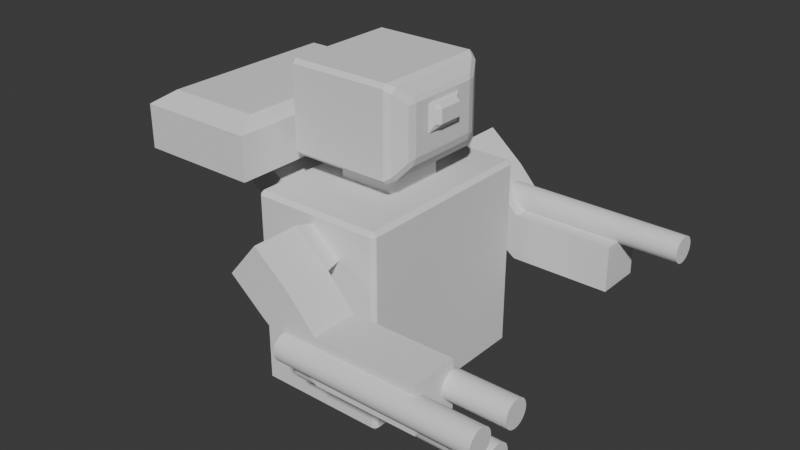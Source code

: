 # Source: robotTop.blend  (saved by Blender 4.0.36; exported with 4.5.12 LTS)
import bpy
from mathutils import Matrix  # noqa: F401  (used for matrix-valued properties, if any)

bpy.ops.wm.read_factory_settings(use_empty=True)
scene = bpy.context.scene
scene.name = 'Scene'

# ---- collections
col_collection = bpy.data.collections.new('Collection'); scene.collection.children.link(col_collection)

# ---- world
world_world = bpy.data.worlds.new('World'); scene.world = world_world
world_world.use_nodes = True; world_world.node_tree.nodes.clear()
_N = world_world.node_tree.nodes; _L = world_world.node_tree.links
n0 = _N.new('ShaderNodeOutputWorld'); n0.name = 'World Output'; n0.location = (300, 300)
n1 = _N.new('ShaderNodeBackground'); n1.name = 'Background'; n1.location = (10, 300)
n1.inputs[0].default_value = (0.05088, 0.05088, 0.05088, 1.0)
_L.new(n1.outputs[0], n0.inputs[0])
n0.is_active_output = True
world_world.color = (0.05088, 0.05088, 0.05088)
world_world.use_sun_shadow = False
world_world.sun_shadow_jitter_overblur = 0.0

# ---- meshes
me_cube_001 = bpy.data.meshes.new('Cube.001')
me_cube_001.from_pydata([(-0.6751, -1.0, -1.0), (-0.6751, -1.0, 1.0), (-0.6751, 1.0, -1.0), (-0.6751, 1.0, 1.0), (0.6751, -1.0, -1.0), (0.6751, -1.0, 1.0), (0.6751, 1.0, -1.0), (0.6751, 1.0, 1.0), (-0.4937, -0.7066, -0.8111), (-0.4937, -0.7066, -0.219), (-0.4937, 0.6812, -0.8111), (-0.4937, 0.6812, -0.219), (0.5298, -0.7066, -0.8111), (0.5298, -0.7066, -0.219), (0.5298, 0.6812, -0.8111), (0.5298, 0.6812, -0.219), (-0.3184, -0.3184, 0.6802), (-0.3184, -0.3184, 1.317), (-0.3184, 0.3184, 0.6802), (-0.3184, 0.3184, 1.317), (0.3184, -0.3184, 0.6802), (0.3184, -0.3184, 1.317), (0.3184, 0.3184, 0.6802), (0.3184, 0.3184, 1.317), (-0.6071, -0.6071, 1.232), (-0.6071, -0.6071, 2.13), (-0.6071, 0.6071, 1.232), (-0.6071, 0.6071, 2.13), (0.6071, -0.1656, 1.662), (0.4893, -0.6071, 1.232), (0.4893, -0.6071, 2.13), (0.6071, -0.1656, 1.878), (0.6071, 0.1656, 1.662), (0.4893, 0.6071, 1.232), (0.6071, 0.1656, 1.878), (0.4893, 0.6071, 2.13), (0.6071, 0.4092, 1.958), (0.6071, 0.4092, 1.404), (0.6071, -0.4092, 1.404), (0.6071, -0.4092, 1.958), (0.6888, 0.1656, 1.878), (0.6888, 0.1656, 1.662), (0.6888, -0.1656, 1.662), (0.6888, -0.1656, 1.878)], [], [(0, 1, 3, 2), (2, 3, 7, 6), (6, 7, 5, 4), (4, 5, 1, 0), (2, 6, 4, 0), (7, 3, 1, 5), (8, 9, 11, 10), (10, 11, 15, 14), (14, 15, 13, 12), (12, 13, 9, 8), (10, 14, 12, 8), (15, 11, 9, 13), (16, 17, 19, 18), (18, 19, 23, 22), (22, 23, 21, 20), (20, 21, 17, 16), (18, 22, 20, 16), (23, 19, 17, 21), (24, 25, 27, 26), (29, 30, 25, 24), (35, 27, 25, 30), (28, 32, 41, 42), (26, 27, 35, 33), (36, 37, 33, 35), (29, 33, 37, 38), (35, 30, 39, 36), (30, 29, 38, 39), (26, 33, 29, 24), (34, 32, 37, 36), (32, 28, 38, 37), (31, 34, 36, 39), (28, 31, 39, 38), (41, 40, 43, 42), (34, 31, 43, 40), (32, 34, 40, 41), (31, 28, 42, 43)])
_uv = me_cube_001.uv_layers.new(name='UVMap')
_uv.uv.foreach_set('vector', [0.375, 0.0, 0.625, 0.0, 0.625, 0.25, 0.375, 0.25, 0.375, 0.25, 0.625, 0.25, 0.625, 0.5, 0.375, 0.5, 0.375, 0.5, 0.625, 0.5, 0.625, 0.75, 0.375, 0.75, 0.375, 0.75, 0.625, 0.75, 0.625, 1.0, 0.375, 1.0, 0.125, 0.5, 0.375, 0.5, 0.375, 0.75, 0.125, 0.75, 0.625, 0.5, 0.875, 0.5, 0.875, 0.75, 0.625, 0.75, 0.375, 0.0, 0.625, 0.0, 0.625, 0.25, 0.375, 0.25, 0.375, 0.25, 0.625, 0.25, 0.625, 0.5, 0.375, 0.5, 0.375, 0.5, 0.625, 0.5, 0.625, 0.75, 0.375, 0.75, 0.375, 0.75, 0.625, 0.75, 0.625, 1.0, 0.375, 1.0, 0.125, 0.5, 0.375, 0.5, 0.375, 0.75, 0.125, 0.75, 0.625, 0.5, 0.875, 0.5, 0.875, 0.75, 0.625, 0.75, 0.375, 0.0, 0.625, 0.0, 0.625, 0.25, 0.375, 0.25, 0.375, 0.25, 0.625, 0.25, 0.625, 0.5, 0.375, 0.5, 0.375, 0.5, 0.625, 0.5, 0.625, 0.75, 0.375, 0.75, 0.375, 0.75, 0.625, 0.75, 0.625, 1.0, 0.375, 1.0, 0.125, 0.5, 0.375, 0.5, 0.375, 0.75, 0.125, 0.75, 0.625, 0.5, 0.875, 0.5, 0.875, 0.75, 0.625, 0.75, 0.375, 0.0, 0.625, 0.0, 0.625, 0.25, 0.375, 0.25, 0.375, 0.7743, 0.625, 0.7743, 0.625, 1.0, 0.375, 1.0, 0.6493, 0.5, 0.875, 0.5, 0.875, 0.75, 0.6493, 0.75, 0.4183, 0.718, 0.4183, 0.532, 0.4183, 0.532, 0.4183, 0.718, 0.375, 0.25, 0.625, 0.25, 0.625, 0.4757, 0.375, 0.4757, 0.5922, 0.5243, 0.4078, 0.5243, 0.375, 0.4757, 0.625, 0.4757, 0.3507, 0.75, 0.3507, 0.5, 0.4078, 0.5243, 0.4078, 0.7257, 0.6493, 0.5, 0.6493, 0.75, 0.5922, 0.7257, 0.5922, 0.5243, 0.625, 0.7743, 0.375, 0.7743, 0.4078, 0.7257, 0.5922, 0.7257, 0.125, 0.5, 0.3507, 0.5, 0.3507, 0.75, 0.125, 0.75, 0.5817, 0.532, 0.4183, 0.532, 0.4078, 0.5243, 0.5922, 0.5243, 0.4183, 0.532, 0.4183, 0.718, 0.4078, 0.7257, 0.4078, 0.5243, 0.5817, 0.718, 0.5817, 0.532, 0.5922, 0.5243, 0.5922, 0.7257, 0.4183, 0.718, 0.5817, 0.718, 0.5922, 0.7257, 0.4078, 0.7257, 0.4183, 0.532, 0.5817, 0.532, 0.5817, 0.718, 0.4183, 0.718, 0.5817, 0.532, 0.5817, 0.718, 0.5817, 0.718, 0.5817, 0.532, 0.4183, 0.532, 0.5817, 0.532, 0.5817, 0.532, 0.4183, 0.532, 0.5817, 0.718, 0.4183, 0.718, 0.4183, 0.718, 0.5817, 0.718])
me_cube_001.update()
me_cube_002 = bpy.data.meshes.new('Cube.002')
me_cube_002.from_pydata([(-1.0, -1.0, -1.0), (-1.0, -1.0, 1.0), (-0.7314, 2.36, -0.7314), (-0.7314, 2.36, 0.7314), (1.0, -1.0, -1.0), (1.0, -1.0, 1.0), (0.7314, 2.36, -0.7314), (0.7314, 2.36, 0.7314), (-0.7648, 1.0, -4.04), (-0.7648, -1.0, -4.04), (0.7648, 1.0, -2.752), (0.7648, -1.0, -2.752), (2.074, 1.0, -7.41), (2.074, -1.0, -7.41), (3.604, 1.0, -6.122), (3.604, -1.0, -6.122), (-1.0, 1.0, 1.0), (-1.0, 1.0, -1.0), (1.0, 1.0, -1.0), (1.0, 1.0, 1.0)], [], [(0, 1, 16, 17), (2, 3, 7, 6), (18, 19, 5, 4), (4, 5, 1, 0), (4, 0, 9, 11), (19, 16, 1, 5), (10, 11, 15, 14), (17, 18, 10, 8), (0, 17, 8, 9), (18, 4, 11, 10), (12, 14, 15, 13), (9, 8, 12, 13), (11, 9, 13, 15), (8, 10, 14, 12), (3, 2, 17, 16), (2, 6, 18, 17), (7, 3, 16, 19), (6, 7, 19, 18)])
_uv = me_cube_002.uv_layers.new(name='UVMap')
_uv.uv.foreach_set('vector', [0.375, 0.0, 0.625, 0.0, 0.625, 0.25, 0.375, 0.25, 0.4086, 0.2836, 0.5914, 0.2836, 0.5914, 0.4664, 0.4086, 0.4664, 0.375, 0.5, 0.625, 0.5, 0.625, 0.75, 0.375, 0.75, 0.375, 0.75, 0.625, 0.75, 0.625, 1.0, 0.375, 1.0, 0.375, 0.75, 0.375, 1.0, 0.375, 1.0, 0.375, 0.75, 0.625, 0.5, 0.875, 0.5, 0.875, 0.75, 0.625, 0.75, 0.375, 0.5, 0.375, 0.75, 0.375, 0.75, 0.375, 0.5, 0.375, 0.25, 0.375, 0.5, 0.375, 0.5, 0.375, 0.25, 0.375, 0.0, 0.375, 0.25, 0.375, 0.25, 0.375, 0.0, 0.375, 0.5, 0.375, 0.75, 0.375, 0.75, 0.375, 0.5, 0.125, 0.5, 0.375, 0.5, 0.375, 0.75, 0.125, 0.75, 0.375, 0.0, 0.375, 0.25, 0.375, 0.25, 0.375, 0.0, 0.375, 0.75, 0.375, 1.0, 0.375, 1.0, 0.375, 0.75, 0.375, 0.25, 0.375, 0.5, 0.375, 0.5, 0.375, 0.25, 0.5914, 0.2836, 0.4086, 0.2836, 0.375, 0.25, 0.625, 0.25, 0.4086, 0.2836, 0.4086, 0.4664, 0.375, 0.5, 0.375, 0.25, 0.5914, 0.4664, 0.5914, 0.2836, 0.625, 0.25, 0.625, 0.5, 0.4086, 0.4664, 0.5914, 0.4664, 0.625, 0.5, 0.375, 0.5])
me_cube_002.update()
me_cylinder = bpy.data.meshes.new('Cylinder')
me_cylinder.from_pydata([(0.0, 1.0, -1.0), (0.0, 1.0, 1.0), (0.1951, 0.9808, -1.0), (0.1951, 0.9808, 1.0), (0.3827, 0.9239, -1.0), (0.3827, 0.9239, 1.0), (0.5556, 0.8315, -1.0), (0.5556, 0.8315, 1.0), (0.7071, 0.7071, -1.0), (0.7071, 0.7071, 1.0), (0.8315, 0.5556, -1.0), (0.8315, 0.5556, 1.0), (0.9239, 0.3827, -1.0), (0.9239, 0.3827, 1.0), (0.9808, 0.1951, -1.0), (0.9808, 0.1951, 1.0), (1.0, 0.0, -1.0), (1.0, 0.0, 1.0), (0.9808, -0.1951, -1.0), (0.9808, -0.1951, 1.0), (0.9239, -0.3827, -1.0), (0.9239, -0.3827, 1.0), (0.8315, -0.5556, -1.0), (0.8315, -0.5556, 1.0), (0.7071, -0.7071, -1.0), (0.7071, -0.7071, 1.0), (0.5556, -0.8315, -1.0), (0.5556, -0.8315, 1.0), (0.3827, -0.9239, -1.0), (0.3827, -0.9239, 1.0), (0.1951, -0.9808, -1.0), (0.1951, -0.9808, 1.0), (0.0, -1.0, -1.0), (0.0, -1.0, 1.0), (-0.1951, -0.9808, -1.0), (-0.1951, -0.9808, 1.0), (-0.3827, -0.9239, -1.0), (-0.3827, -0.9239, 1.0), (-0.5556, -0.8315, -1.0), (-0.5556, -0.8315, 1.0), (-0.7071, -0.7071, -1.0), (-0.7071, -0.7071, 1.0), (-0.8315, -0.5556, -1.0), (-0.8315, -0.5556, 1.0), (-0.9239, -0.3827, -1.0), (-0.9239, -0.3827, 1.0), (-0.9808, -0.1951, -1.0), (-0.9808, -0.1951, 1.0), (-1.0, 0.0, -1.0), (-1.0, 0.0, 1.0), (-0.9808, 0.1951, -1.0), (-0.9808, 0.1951, 1.0), (-0.9239, 0.3827, -1.0), (-0.9239, 0.3827, 1.0), (-0.8315, 0.5556, -1.0), (-0.8315, 0.5556, 1.0), (-0.7071, 0.7071, -1.0), (-0.7071, 0.7071, 1.0), (-0.5556, 0.8315, -1.0), (-0.5556, 0.8315, 1.0), (-0.3827, 0.9239, -1.0), (-0.3827, 0.9239, 1.0), (-0.1951, 0.9808, -1.0), (-0.1951, 0.9808, 1.0)], [], [(0, 1, 3, 2), (2, 3, 5, 4), (4, 5, 7, 6), (6, 7, 9, 8), (8, 9, 11, 10), (10, 11, 13, 12), (12, 13, 15, 14), (14, 15, 17, 16), (16, 17, 19, 18), (18, 19, 21, 20), (20, 21, 23, 22), (22, 23, 25, 24), (24, 25, 27, 26), (26, 27, 29, 28), (28, 29, 31, 30), (30, 31, 33, 32), (32, 33, 35, 34), (34, 35, 37, 36), (36, 37, 39, 38), (38, 39, 41, 40), (40, 41, 43, 42), (42, 43, 45, 44), (44, 45, 47, 46), (46, 47, 49, 48), (48, 49, 51, 50), (50, 51, 53, 52), (52, 53, 55, 54), (54, 55, 57, 56), (56, 57, 59, 58), (58, 59, 61, 60), (3, 1, 63, 61, 59, 57, 55, 53, 51, 49, 47, 45, 43, 41, 39, 37, 35, 33, 31, 29, 27, 25, 23, 21, 19, 17, 15, 13, 11, 9, 7, 5), (60, 61, 63, 62), (62, 63, 1, 0), (0, 2, 4, 6, 8, 10, 12, 14, 16, 18, 20, 22, 24, 26, 28, 30, 32, 34, 36, 38, 40, 42, 44, 46, 48, 50, 52, 54, 56, 58, 60, 62)])
_uv = me_cylinder.uv_layers.new(name='UVMap')
_uv.uv.foreach_set('vector', [1.0, 0.5, 1.0, 1.0, 0.9688, 1.0, 0.9688, 0.5, 0.9688, 0.5, 0.9688, 1.0, 0.9375, 1.0, 0.9375, 0.5, 0.9375, 0.5, 0.9375, 1.0, 0.9062, 1.0, 0.9062, 0.5, 0.9062, 0.5, 0.9062, 1.0, 0.875, 1.0, 0.875, 0.5, 0.875, 0.5, 0.875, 1.0, 0.8438, 1.0, 0.8438, 0.5, 0.8438, 0.5, 0.8438, 1.0, 0.8125, 1.0, 0.8125, 0.5, 0.8125, 0.5, 0.8125, 1.0, 0.7812, 1.0, 0.7812, 0.5, 0.7812, 0.5, 0.7812, 1.0, 0.75, 1.0, 0.75, 0.5, 0.75, 0.5, 0.75, 1.0, 0.7188, 1.0, 0.7188, 0.5, 0.7188, 0.5, 0.7188, 1.0, 0.6875, 1.0, 0.6875, 0.5, 0.6875, 0.5, 0.6875, 1.0, 0.6562, 1.0, 0.6562, 0.5, 0.6562, 0.5, 0.6562, 1.0, 0.625, 1.0, 0.625, 0.5, 0.625, 0.5, 0.625, 1.0, 0.5938, 1.0, 0.5938, 0.5, 0.5938, 0.5, 0.5938, 1.0, 0.5625, 1.0, 0.5625, 0.5, 0.5625, 0.5, 0.5625, 1.0, 0.5312, 1.0, 0.5312, 0.5, 0.5312, 0.5, 0.5312, 1.0, 0.5, 1.0, 0.5, 0.5, 0.5, 0.5, 0.5, 1.0, 0.4688, 1.0, 0.4688, 0.5, 0.4688, 0.5, 0.4688, 1.0, 0.4375, 1.0, 0.4375, 0.5, 0.4375, 0.5, 0.4375, 1.0, 0.4062, 1.0, 0.4062, 0.5, 0.4062, 0.5, 0.4062, 1.0, 0.375, 1.0, 0.375, 0.5, 0.375, 0.5, 0.375, 1.0, 0.3438, 1.0, 0.3438, 0.5, 0.3438, 0.5, 0.3438, 1.0, 0.3125, 1.0, 0.3125, 0.5, 0.3125, 0.5, 0.3125, 1.0, 0.2812, 1.0, 0.2812, 0.5, 0.2812, 0.5, 0.2812, 1.0, 0.25, 1.0, 0.25, 0.5, 0.25, 0.5, 0.25, 1.0, 0.2188, 1.0, 0.2188, 0.5, 0.2188, 0.5, 0.2188, 1.0, 0.1875, 1.0, 0.1875, 0.5, 0.1875, 0.5, 0.1875, 1.0, 0.1562, 1.0, 0.1562, 0.5, 0.1562, 0.5, 0.1562, 1.0, 0.125, 1.0, 0.125, 0.5, 0.125, 0.5, 0.125, 1.0, 0.09375, 1.0, 0.09375, 0.5, 0.09375, 0.5, 0.09375, 1.0, 0.0625, 1.0, 0.0625, 0.5, 0.2968, 0.4854, 0.25, 0.49, 0.2032, 0.4854, 0.1582, 0.4717, 0.1167, 0.4496, 0.08029, 0.4197, 0.05045, 0.3833, 0.02827, 0.3418, 0.01461, 0.2968, 0.01, 0.25, 0.01461, 0.2032, 0.02827, 0.1582, 0.05045, 0.1167, 0.08029, 0.08029, 0.1167, 0.05045, 0.1582, 0.02827, 0.2032, 0.01461, 0.25, 0.01, 0.2968, 0.01461, 0.3418, 0.02827, 0.3833, 0.05045, 0.4197, 0.08029, 0.4496, 0.1167, 0.4717, 0.1582, 0.4854, 0.2032, 0.49, 0.25, 0.4854, 0.2968, 0.4717, 0.3418, 0.4496, 0.3833, 0.4197, 0.4197, 0.3833, 0.4496, 0.3418, 0.4717, 0.0625, 0.5, 0.0625, 1.0, 0.03125, 1.0, 0.03125, 0.5, 0.03125, 0.5, 0.03125, 1.0, 0.0, 1.0, 0.0, 0.5, 0.75, 0.49, 0.7968, 0.4854, 0.8418, 0.4717, 0.8833, 0.4496, 0.9197, 0.4197, 0.9496, 0.3833, 0.9717, 0.3418, 0.9854, 0.2968, 0.99, 0.25, 0.9854, 0.2032, 0.9717, 0.1582, 0.9496, 0.1167, 0.9197, 0.08029, 0.8833, 0.05045, 0.8418, 0.02827, 0.7968, 0.01461, 0.75, 0.01, 0.7032, 0.01461, 0.6582, 0.02827, 0.6167, 0.05045, 0.5803, 0.08029, 0.5504, 0.1167, 0.5283, 0.1582, 0.5146, 0.2032, 0.51, 0.25, 0.5146, 0.2968, 0.5283, 0.3418, 0.5504, 0.3833, 0.5803, 0.4197, 0.6167, 0.4496, 0.6582, 0.4717, 0.7032, 0.4854])
me_cylinder.update()
me_cylinder_002 = bpy.data.meshes.new('Cylinder.002')
me_cylinder_002.from_pydata([(0.0, 1.0, -1.0), (0.0, 1.0, 1.0), (0.1951, 0.9808, -1.0), (0.1951, 0.9808, 1.0), (0.3827, 0.9239, -1.0), (0.3827, 0.9239, 1.0), (0.5556, 0.8315, -1.0), (0.5556, 0.8315, 1.0), (0.7071, 0.7071, -1.0), (0.7071, 0.7071, 1.0), (0.8315, 0.5556, -1.0), (0.8315, 0.5556, 1.0), (0.9239, 0.3827, -1.0), (0.9239, 0.3827, 1.0), (0.9808, 0.1951, -1.0), (0.9808, 0.1951, 1.0), (1.0, 0.0, -1.0), (1.0, 0.0, 1.0), (0.9808, -0.1951, -1.0), (0.9808, -0.1951, 1.0), (0.9239, -0.3827, -1.0), (0.9239, -0.3827, 1.0), (0.8315, -0.5556, -1.0), (0.8315, -0.5556, 1.0), (0.7071, -0.7071, -1.0), (0.7071, -0.7071, 1.0), (0.5556, -0.8315, -1.0), (0.5556, -0.8315, 1.0), (0.3827, -0.9239, -1.0), (0.3827, -0.9239, 1.0), (0.1951, -0.9808, -1.0), (0.1951, -0.9808, 1.0), (0.0, -1.0, -1.0), (0.0, -1.0, 1.0), (-0.1951, -0.9808, -1.0), (-0.1951, -0.9808, 1.0), (-0.3827, -0.9239, -1.0), (-0.3827, -0.9239, 1.0), (-0.5556, -0.8315, -1.0), (-0.5556, -0.8315, 1.0), (-0.7071, -0.7071, -1.0), (-0.7071, -0.7071, 1.0), (-0.8315, -0.5556, -1.0), (-0.8315, -0.5556, 1.0), (-0.9239, -0.3827, -1.0), (-0.9239, -0.3827, 1.0), (-0.9808, -0.1951, -1.0), (-0.9808, -0.1951, 1.0), (-1.0, 0.0, -1.0), (-1.0, 0.0, 1.0), (-0.9808, 0.1951, -1.0), (-0.9808, 0.1951, 1.0), (-0.9239, 0.3827, -1.0), (-0.9239, 0.3827, 1.0), (-0.8315, 0.5556, -1.0), (-0.8315, 0.5556, 1.0), (-0.7071, 0.7071, -1.0), (-0.7071, 0.7071, 1.0), (-0.5556, 0.8315, -1.0), (-0.5556, 0.8315, 1.0), (-0.3827, 0.9239, -1.0), (-0.3827, 0.9239, 1.0), (-0.1951, 0.9808, -1.0), (-0.1951, 0.9808, 1.0), (2.139, 2.757, -1.0), (2.139, 2.757, 1.0), (2.334, 2.737, -1.0), (2.334, 2.737, 1.0), (2.522, 2.68, -1.0), (2.522, 2.68, 1.0), (2.695, 2.588, -1.0), (2.695, 2.588, 1.0), (2.846, 2.464, -1.0), (2.846, 2.464, 1.0), (2.971, 2.312, -1.0), (2.971, 2.312, 1.0), (3.063, 2.139, -1.0), (3.063, 2.139, 1.0), (3.12, 1.952, -1.0), (3.12, 1.952, 1.0), (3.139, 1.757, -1.0), (3.139, 1.757, 1.0), (3.12, 1.561, -1.0), (3.12, 1.561, 1.0), (3.063, 1.374, -1.0), (3.063, 1.374, 1.0), (2.971, 1.201, -1.0), (2.971, 1.201, 1.0), (2.846, 1.049, -1.0), (2.846, 1.049, 1.0), (2.695, 0.9251, -1.0), (2.695, 0.9251, 1.0), (2.522, 0.8327, -1.0), (2.522, 0.8327, 1.0), (2.334, 0.7758, -1.0), (2.334, 0.7758, 1.0), (2.139, 0.7566, -1.0), (2.139, 0.7566, 1.0), (1.944, 0.7758, -1.0), (1.944, 0.7758, 1.0), (1.756, 0.8327, -1.0), (1.756, 0.8327, 1.0), (1.584, 0.9251, -1.0), (1.584, 0.9251, 1.0), (1.432, 1.049, -1.0), (1.432, 1.049, 1.0), (1.308, 1.201, -1.0), (1.308, 1.201, 1.0), (1.215, 1.374, -1.0), (1.215, 1.374, 1.0), (1.158, 1.561, -1.0), (1.158, 1.561, 1.0), (1.139, 1.757, -1.0), (1.139, 1.757, 1.0), (1.158, 1.952, -1.0), (1.158, 1.952, 1.0), (1.215, 2.139, -1.0), (1.215, 2.139, 1.0), (1.308, 2.312, -1.0), (1.308, 2.312, 1.0), (1.432, 2.464, -1.0), (1.432, 2.464, 1.0), (1.584, 2.588, -1.0), (1.584, 2.588, 1.0), (1.756, 2.68, -1.0), (1.756, 2.68, 1.0), (1.944, 2.737, -1.0), (1.944, 2.737, 1.0), (6.376e-08, 4.433, -1.0), (6.376e-08, 4.433, 1.0), (0.1951, 4.414, -1.0), (0.1951, 4.414, 1.0), (0.3827, 4.357, -1.0), (0.3827, 4.357, 1.0), (0.5556, 4.264, -1.0), (0.5556, 4.264, 1.0), (0.7071, 4.14, -1.0), (0.7071, 4.14, 1.0), (0.8315, 3.989, -1.0), (0.8315, 3.989, 1.0), (0.9239, 3.816, -1.0), (0.9239, 3.816, 1.0), (0.9808, 3.628, -1.0), (0.9808, 3.628, 1.0), (1.0, 3.433, -1.0), (1.0, 3.433, 1.0), (0.9808, 3.238, -1.0), (0.9808, 3.238, 1.0), (0.9239, 3.05, -1.0), (0.9239, 3.05, 1.0), (0.8315, 2.877, -1.0), (0.8315, 2.877, 1.0), (0.7071, 2.726, -1.0), (0.7071, 2.726, 1.0), (0.5556, 2.601, -1.0), (0.5556, 2.601, 1.0), (0.3827, 2.509, -1.0), (0.3827, 2.509, 1.0), (0.1951, 2.452, -1.0), (0.1951, 2.452, 1.0), (6.376e-08, 2.433, -1.0), (6.376e-08, 2.433, 1.0), (-0.1951, 2.452, -1.0), (-0.1951, 2.452, 1.0), (-0.3827, 2.509, -1.0), (-0.3827, 2.509, 1.0), (-0.5556, 2.601, -1.0), (-0.5556, 2.601, 1.0), (-0.7071, 2.726, -1.0), (-0.7071, 2.726, 1.0), (-0.8315, 2.877, -1.0), (-0.8315, 2.877, 1.0), (-0.9239, 3.05, -1.0), (-0.9239, 3.05, 1.0), (-0.9808, 3.238, -1.0), (-0.9808, 3.238, 1.0), (-1.0, 3.433, -1.0), (-1.0, 3.433, 1.0), (-0.9808, 3.628, -1.0), (-0.9808, 3.628, 1.0), (-0.9239, 3.816, -1.0), (-0.9239, 3.816, 1.0), (-0.8315, 3.989, -1.0), (-0.8315, 3.989, 1.0), (-0.7071, 4.14, -1.0), (-0.7071, 4.14, 1.0), (-0.5556, 4.264, -1.0), (-0.5556, 4.264, 1.0), (-0.3827, 4.357, -1.0), (-0.3827, 4.357, 1.0), (-0.1951, 4.414, -1.0), (-0.1951, 4.414, 1.0)], [], [(0, 1, 3, 2), (2, 3, 5, 4), (4, 5, 7, 6), (6, 7, 9, 8), (8, 9, 11, 10), (10, 11, 13, 12), (12, 13, 15, 14), (14, 15, 17, 16), (16, 17, 19, 18), (18, 19, 21, 20), (20, 21, 23, 22), (22, 23, 25, 24), (24, 25, 27, 26), (26, 27, 29, 28), (28, 29, 31, 30), (30, 31, 33, 32), (32, 33, 35, 34), (34, 35, 37, 36), (36, 37, 39, 38), (38, 39, 41, 40), (40, 41, 43, 42), (42, 43, 45, 44), (44, 45, 47, 46), (46, 47, 49, 48), (48, 49, 51, 50), (50, 51, 53, 52), (52, 53, 55, 54), (54, 55, 57, 56), (56, 57, 59, 58), (58, 59, 61, 60), (3, 1, 63, 61, 59, 57, 55, 53, 51, 49, 47, 45, 43, 41, 39, 37, 35, 33, 31, 29, 27, 25, 23, 21, 19, 17, 15, 13, 11, 9, 7, 5), (60, 61, 63, 62), (62, 63, 1, 0), (0, 2, 4, 6, 8, 10, 12, 14, 16, 18, 20, 22, 24, 26, 28, 30, 32, 34, 36, 38, 40, 42, 44, 46, 48, 50, 52, 54, 56, 58, 60, 62), (64, 65, 67, 66), (66, 67, 69, 68), (68, 69, 71, 70), (70, 71, 73, 72), (72, 73, 75, 74), (74, 75, 77, 76), (76, 77, 79, 78), (78, 79, 81, 80), (80, 81, 83, 82), (82, 83, 85, 84), (84, 85, 87, 86), (86, 87, 89, 88), (88, 89, 91, 90), (90, 91, 93, 92), (92, 93, 95, 94), (94, 95, 97, 96), (96, 97, 99, 98), (98, 99, 101, 100), (100, 101, 103, 102), (102, 103, 105, 104), (104, 105, 107, 106), (106, 107, 109, 108), (108, 109, 111, 110), (110, 111, 113, 112), (112, 113, 115, 114), (114, 115, 117, 116), (116, 117, 119, 118), (118, 119, 121, 120), (120, 121, 123, 122), (122, 123, 125, 124), (67, 65, 127, 125, 123, 121, 119, 117, 115, 113, 111, 109, 107, 105, 103, 101, 99, 97, 95, 93, 91, 89, 87, 85, 83, 81, 79, 77, 75, 73, 71, 69), (124, 125, 127, 126), (126, 127, 65, 64), (64, 66, 68, 70, 72, 74, 76, 78, 80, 82, 84, 86, 88, 90, 92, 94, 96, 98, 100, 102, 104, 106, 108, 110, 112, 114, 116, 118, 120, 122, 124, 126), (128, 129, 131, 130), (130, 131, 133, 132), (132, 133, 135, 134), (134, 135, 137, 136), (136, 137, 139, 138), (138, 139, 141, 140), (140, 141, 143, 142), (142, 143, 145, 144), (144, 145, 147, 146), (146, 147, 149, 148), (148, 149, 151, 150), (150, 151, 153, 152), (152, 153, 155, 154), (154, 155, 157, 156), (156, 157, 159, 158), (158, 159, 161, 160), (160, 161, 163, 162), (162, 163, 165, 164), (164, 165, 167, 166), (166, 167, 169, 168), (168, 169, 171, 170), (170, 171, 173, 172), (172, 173, 175, 174), (174, 175, 177, 176), (176, 177, 179, 178), (178, 179, 181, 180), (180, 181, 183, 182), (182, 183, 185, 184), (184, 185, 187, 186), (186, 187, 189, 188), (131, 129, 191, 189, 187, 185, 183, 181, 179, 177, 175, 173, 171, 169, 167, 165, 163, 161, 159, 157, 155, 153, 151, 149, 147, 145, 143, 141, 139, 137, 135, 133), (188, 189, 191, 190), (190, 191, 129, 128), (128, 130, 132, 134, 136, 138, 140, 142, 144, 146, 148, 150, 152, 154, 156, 158, 160, 162, 164, 166, 168, 170, 172, 174, 176, 178, 180, 182, 184, 186, 188, 190)])
_uv = me_cylinder_002.uv_layers.new(name='UVMap')
_uv.uv.foreach_set('vector', [1.0, 0.5, 1.0, 1.0, 0.9688, 1.0, 0.9688, 0.5, 0.9688, 0.5, 0.9688, 1.0, 0.9375, 1.0, 0.9375, 0.5, 0.9375, 0.5, 0.9375, 1.0, 0.9062, 1.0, 0.9062, 0.5, 0.9062, 0.5, 0.9062, 1.0, 0.875, 1.0, 0.875, 0.5, 0.875, 0.5, 0.875, 1.0, 0.8438, 1.0, 0.8438, 0.5, 0.8438, 0.5, 0.8438, 1.0, 0.8125, 1.0, 0.8125, 0.5, 0.8125, 0.5, 0.8125, 1.0, 0.7812, 1.0, 0.7812, 0.5, 0.7812, 0.5, 0.7812, 1.0, 0.75, 1.0, 0.75, 0.5, 0.75, 0.5, 0.75, 1.0, 0.7188, 1.0, 0.7188, 0.5, 0.7188, 0.5, 0.7188, 1.0, 0.6875, 1.0, 0.6875, 0.5, 0.6875, 0.5, 0.6875, 1.0, 0.6562, 1.0, 0.6562, 0.5, 0.6562, 0.5, 0.6562, 1.0, 0.625, 1.0, 0.625, 0.5, 0.625, 0.5, 0.625, 1.0, 0.5938, 1.0, 0.5938, 0.5, 0.5938, 0.5, 0.5938, 1.0, 0.5625, 1.0, 0.5625, 0.5, 0.5625, 0.5, 0.5625, 1.0, 0.5312, 1.0, 0.5312, 0.5, 0.5312, 0.5, 0.5312, 1.0, 0.5, 1.0, 0.5, 0.5, 0.5, 0.5, 0.5, 1.0, 0.4688, 1.0, 0.4688, 0.5, 0.4688, 0.5, 0.4688, 1.0, 0.4375, 1.0, 0.4375, 0.5, 0.4375, 0.5, 0.4375, 1.0, 0.4062, 1.0, 0.4062, 0.5, 0.4062, 0.5, 0.4062, 1.0, 0.375, 1.0, 0.375, 0.5, 0.375, 0.5, 0.375, 1.0, 0.3438, 1.0, 0.3438, 0.5, 0.3438, 0.5, 0.3438, 1.0, 0.3125, 1.0, 0.3125, 0.5, 0.3125, 0.5, 0.3125, 1.0, 0.2812, 1.0, 0.2812, 0.5, 0.2812, 0.5, 0.2812, 1.0, 0.25, 1.0, 0.25, 0.5, 0.25, 0.5, 0.25, 1.0, 0.2188, 1.0, 0.2188, 0.5, 0.2188, 0.5, 0.2188, 1.0, 0.1875, 1.0, 0.1875, 0.5, 0.1875, 0.5, 0.1875, 1.0, 0.1562, 1.0, 0.1562, 0.5, 0.1562, 0.5, 0.1562, 1.0, 0.125, 1.0, 0.125, 0.5, 0.125, 0.5, 0.125, 1.0, 0.09375, 1.0, 0.09375, 0.5, 0.09375, 0.5, 0.09375, 1.0, 0.0625, 1.0, 0.0625, 0.5, 0.2968, 0.4854, 0.25, 0.49, 0.2032, 0.4854, 0.1582, 0.4717, 0.1167, 0.4496, 0.08029, 0.4197, 0.05045, 0.3833, 0.02827, 0.3418, 0.01461, 0.2968, 0.01, 0.25, 0.01461, 0.2032, 0.02827, 0.1582, 0.05045, 0.1167, 0.08029, 0.08029, 0.1167, 0.05045, 0.1582, 0.02827, 0.2032, 0.01461, 0.25, 0.01, 0.2968, 0.01461, 0.3418, 0.02827, 0.3833, 0.05045, 0.4197, 0.08029, 0.4496, 0.1167, 0.4717, 0.1582, 0.4854, 0.2032, 0.49, 0.25, 0.4854, 0.2968, 0.4717, 0.3418, 0.4496, 0.3833, 0.4197, 0.4197, 0.3833, 0.4496, 0.3418, 0.4717, 0.0625, 0.5, 0.0625, 1.0, 0.03125, 1.0, 0.03125, 0.5, 0.03125, 0.5, 0.03125, 1.0, 0.0, 1.0, 0.0, 0.5, 0.75, 0.49, 0.7968, 0.4854, 0.8418, 0.4717, 0.8833, 0.4496, 0.9197, 0.4197, 0.9496, 0.3833, 0.9717, 0.3418, 0.9854, 0.2968, 0.99, 0.25, 0.9854, 0.2032, 0.9717, 0.1582, 0.9496, 0.1167, 0.9197, 0.08029, 0.8833, 0.05045, 0.8418, 0.02827, 0.7968, 0.01461, 0.75, 0.01, 0.7032, 0.01461, 0.6582, 0.02827, 0.6167, 0.05045, 0.5803, 0.08029, 0.5504, 0.1167, 0.5283, 0.1582, 0.5146, 0.2032, 0.51, 0.25, 0.5146, 0.2968, 0.5283, 0.3418, 0.5504, 0.3833, 0.5803, 0.4197, 0.6167, 0.4496, 0.6582, 0.4717, 0.7032, 0.4854, 1.0, 0.5, 1.0, 1.0, 0.9688, 1.0, 0.9688, 0.5, 0.9688, 0.5, 0.9688, 1.0, 0.9375, 1.0, 0.9375, 0.5, 0.9375, 0.5, 0.9375, 1.0, 0.9062, 1.0, 0.9062, 0.5, 0.9062, 0.5, 0.9062, 1.0, 0.875, 1.0, 0.875, 0.5, 0.875, 0.5, 0.875, 1.0, 0.8438, 1.0, 0.8438, 0.5, 0.8438, 0.5, 0.8438, 1.0, 0.8125, 1.0, 0.8125, 0.5, 0.8125, 0.5, 0.8125, 1.0, 0.7812, 1.0, 0.7812, 0.5, 0.7812, 0.5, 0.7812, 1.0, 0.75, 1.0, 0.75, 0.5, 0.75, 0.5, 0.75, 1.0, 0.7188, 1.0, 0.7188, 0.5, 0.7188, 0.5, 0.7188, 1.0, 0.6875, 1.0, 0.6875, 0.5, 0.6875, 0.5, 0.6875, 1.0, 0.6562, 1.0, 0.6562, 0.5, 0.6562, 0.5, 0.6562, 1.0, 0.625, 1.0, 0.625, 0.5, 0.625, 0.5, 0.625, 1.0, 0.5938, 1.0, 0.5938, 0.5, 0.5938, 0.5, 0.5938, 1.0, 0.5625, 1.0, 0.5625, 0.5, 0.5625, 0.5, 0.5625, 1.0, 0.5312, 1.0, 0.5312, 0.5, 0.5312, 0.5, 0.5312, 1.0, 0.5, 1.0, 0.5, 0.5, 0.5, 0.5, 0.5, 1.0, 0.4688, 1.0, 0.4688, 0.5, 0.4688, 0.5, 0.4688, 1.0, 0.4375, 1.0, 0.4375, 0.5, 0.4375, 0.5, 0.4375, 1.0, 0.4062, 1.0, 0.4062, 0.5, 0.4062, 0.5, 0.4062, 1.0, 0.375, 1.0, 0.375, 0.5, 0.375, 0.5, 0.375, 1.0, 0.3438, 1.0, 0.3438, 0.5, 0.3438, 0.5, 0.3438, 1.0, 0.3125, 1.0, 0.3125, 0.5, 0.3125, 0.5, 0.3125, 1.0, 0.2812, 1.0, 0.2812, 0.5, 0.2812, 0.5, 0.2812, 1.0, 0.25, 1.0, 0.25, 0.5, 0.25, 0.5, 0.25, 1.0, 0.2188, 1.0, 0.2188, 0.5, 0.2188, 0.5, 0.2188, 1.0, 0.1875, 1.0, 0.1875, 0.5, 0.1875, 0.5, 0.1875, 1.0, 0.1562, 1.0, 0.1562, 0.5, 0.1562, 0.5, 0.1562, 1.0, 0.125, 1.0, 0.125, 0.5, 0.125, 0.5, 0.125, 1.0, 0.09375, 1.0, 0.09375, 0.5, 0.09375, 0.5, 0.09375, 1.0, 0.0625, 1.0, 0.0625, 0.5, 0.2968, 0.4854, 0.25, 0.49, 0.2032, 0.4854, 0.1582, 0.4717, 0.1167, 0.4496, 0.08029, 0.4197, 0.05045, 0.3833, 0.02827, 0.3418, 0.01461, 0.2968, 0.01, 0.25, 0.01461, 0.2032, 0.02827, 0.1582, 0.05045, 0.1167, 0.08029, 0.08029, 0.1167, 0.05045, 0.1582, 0.02827, 0.2032, 0.01461, 0.25, 0.01, 0.2968, 0.01461, 0.3418, 0.02827, 0.3833, 0.05045, 0.4197, 0.08029, 0.4496, 0.1167, 0.4717, 0.1582, 0.4854, 0.2032, 0.49, 0.25, 0.4854, 0.2968, 0.4717, 0.3418, 0.4496, 0.3833, 0.4197, 0.4197, 0.3833, 0.4496, 0.3418, 0.4717, 0.0625, 0.5, 0.0625, 1.0, 0.03125, 1.0, 0.03125, 0.5, 0.03125, 0.5, 0.03125, 1.0, 0.0, 1.0, 0.0, 0.5, 0.75, 0.49, 0.7968, 0.4854, 0.8418, 0.4717, 0.8833, 0.4496, 0.9197, 0.4197, 0.9496, 0.3833, 0.9717, 0.3418, 0.9854, 0.2968, 0.99, 0.25, 0.9854, 0.2032, 0.9717, 0.1582, 0.9496, 0.1167, 0.9197, 0.08029, 0.8833, 0.05045, 0.8418, 0.02827, 0.7968, 0.01461, 0.75, 0.01, 0.7032, 0.01461, 0.6582, 0.02827, 0.6167, 0.05045, 0.5803, 0.08029, 0.5504, 0.1167, 0.5283, 0.1582, 0.5146, 0.2032, 0.51, 0.25, 0.5146, 0.2968, 0.5283, 0.3418, 0.5504, 0.3833, 0.5803, 0.4197, 0.6167, 0.4496, 0.6582, 0.4717, 0.7032, 0.4854, 1.0, 0.5, 1.0, 1.0, 0.9688, 1.0, 0.9688, 0.5, 0.9688, 0.5, 0.9688, 1.0, 0.9375, 1.0, 0.9375, 0.5, 0.9375, 0.5, 0.9375, 1.0, 0.9062, 1.0, 0.9062, 0.5, 0.9062, 0.5, 0.9062, 1.0, 0.875, 1.0, 0.875, 0.5, 0.875, 0.5, 0.875, 1.0, 0.8438, 1.0, 0.8438, 0.5, 0.8438, 0.5, 0.8438, 1.0, 0.8125, 1.0, 0.8125, 0.5, 0.8125, 0.5, 0.8125, 1.0, 0.7812, 1.0, 0.7812, 0.5, 0.7812, 0.5, 0.7812, 1.0, 0.75, 1.0, 0.75, 0.5, 0.75, 0.5, 0.75, 1.0, 0.7188, 1.0, 0.7188, 0.5, 0.7188, 0.5, 0.7188, 1.0, 0.6875, 1.0, 0.6875, 0.5, 0.6875, 0.5, 0.6875, 1.0, 0.6562, 1.0, 0.6562, 0.5, 0.6562, 0.5, 0.6562, 1.0, 0.625, 1.0, 0.625, 0.5, 0.625, 0.5, 0.625, 1.0, 0.5938, 1.0, 0.5938, 0.5, 0.5938, 0.5, 0.5938, 1.0, 0.5625, 1.0, 0.5625, 0.5, 0.5625, 0.5, 0.5625, 1.0, 0.5312, 1.0, 0.5312, 0.5, 0.5312, 0.5, 0.5312, 1.0, 0.5, 1.0, 0.5, 0.5, 0.5, 0.5, 0.5, 1.0, 0.4688, 1.0, 0.4688, 0.5, 0.4688, 0.5, 0.4688, 1.0, 0.4375, 1.0, 0.4375, 0.5, 0.4375, 0.5, 0.4375, 1.0, 0.4062, 1.0, 0.4062, 0.5, 0.4062, 0.5, 0.4062, 1.0, 0.375, 1.0, 0.375, 0.5, 0.375, 0.5, 0.375, 1.0, 0.3438, 1.0, 0.3438, 0.5, 0.3438, 0.5, 0.3438, 1.0, 0.3125, 1.0, 0.3125, 0.5, 0.3125, 0.5, 0.3125, 1.0, 0.2812, 1.0, 0.2812, 0.5, 0.2812, 0.5, 0.2812, 1.0, 0.25, 1.0, 0.25, 0.5, 0.25, 0.5, 0.25, 1.0, 0.2188, 1.0, 0.2188, 0.5, 0.2188, 0.5, 0.2188, 1.0, 0.1875, 1.0, 0.1875, 0.5, 0.1875, 0.5, 0.1875, 1.0, 0.1562, 1.0, 0.1562, 0.5, 0.1562, 0.5, 0.1562, 1.0, 0.125, 1.0, 0.125, 0.5, 0.125, 0.5, 0.125, 1.0, 0.09375, 1.0, 0.09375, 0.5, 0.09375, 0.5, 0.09375, 1.0, 0.0625, 1.0, 0.0625, 0.5, 0.2968, 0.4854, 0.25, 0.49, 0.2032, 0.4854, 0.1582, 0.4717, 0.1167, 0.4496, 0.08029, 0.4197, 0.05045, 0.3833, 0.02827, 0.3418, 0.01461, 0.2968, 0.01, 0.25, 0.01461, 0.2032, 0.02827, 0.1582, 0.05045, 0.1167, 0.08029, 0.08029, 0.1167, 0.05045, 0.1582, 0.02827, 0.2032, 0.01461, 0.25, 0.01, 0.2968, 0.01461, 0.3418, 0.02827, 0.3833, 0.05045, 0.4197, 0.08029, 0.4496, 0.1167, 0.4717, 0.1582, 0.4854, 0.2032, 0.49, 0.25, 0.4854, 0.2968, 0.4717, 0.3418, 0.4496, 0.3833, 0.4197, 0.4197, 0.3833, 0.4496, 0.3418, 0.4717, 0.0625, 0.5, 0.0625, 1.0, 0.03125, 1.0, 0.03125, 0.5, 0.03125, 0.5, 0.03125, 1.0, 0.0, 1.0, 0.0, 0.5, 0.75, 0.49, 0.7968, 0.4854, 0.8418, 0.4717, 0.8833, 0.4496, 0.9197, 0.4197, 0.9496, 0.3833, 0.9717, 0.3418, 0.9854, 0.2968, 0.99, 0.25, 0.9854, 0.2032, 0.9717, 0.1582, 0.9496, 0.1167, 0.9197, 0.08029, 0.8833, 0.05045, 0.8418, 0.02827, 0.7968, 0.01461, 0.75, 0.01, 0.7032, 0.01461, 0.6582, 0.02827, 0.6167, 0.05045, 0.5803, 0.08029, 0.5504, 0.1167, 0.5283, 0.1582, 0.5146, 0.2032, 0.51, 0.25, 0.5146, 0.2968, 0.5283, 0.3418, 0.5504, 0.3833, 0.5803, 0.4197, 0.6167, 0.4496, 0.6582, 0.4717, 0.7032, 0.4854])
me_cylinder_002.update()
me_cube_003 = bpy.data.meshes.new('Cube.003')
me_cube_003.from_pydata([(-0.4724, -0.4724, -1.0), (-1.0, -1.0, 1.0), (-0.4724, 0.4724, -1.0), (-1.0, 1.0, 1.0), (0.4724, -0.4724, -1.0), (1.0, -1.0, 1.0), (0.4724, 0.4724, -1.0), (1.0, 1.0, 1.0), (-1.0, 1.0, -0.5917), (-1.0, -1.0, -0.5917), (1.0, 1.0, -0.5917), (1.0, -1.0, -0.5917), (1.035, 0.4724, -3.57), (1.035, -0.4724, -3.57), (1.98, 0.4724, -3.57), (1.98, -0.4724, -3.57), (-0.7969, -0.7969, 1.369), (-0.7969, 0.7969, 1.369), (0.7969, 0.7969, 1.369), (0.7969, -0.7969, 1.369)], [], [(9, 1, 3, 8), (8, 3, 7, 10), (10, 7, 5, 11), (11, 5, 1, 9), (6, 4, 15, 14), (3, 1, 16, 17), (2, 0, 9, 8), (6, 2, 8, 10), (4, 6, 10, 11), (0, 4, 11, 9), (12, 14, 15, 13), (0, 2, 12, 13), (4, 0, 13, 15), (2, 6, 14, 12), (18, 17, 16, 19), (1, 5, 19, 16), (7, 3, 17, 18), (5, 7, 18, 19)])
_uv = me_cube_003.uv_layers.new(name='UVMap')
_uv.uv.foreach_set('vector', [0.426, 0.0, 0.625, 0.0, 0.625, 0.25, 0.426, 0.25, 0.426, 0.25, 0.625, 0.25, 0.625, 0.5, 0.426, 0.5, 0.426, 0.5, 0.625, 0.5, 0.625, 0.75, 0.426, 0.75, 0.426, 0.75, 0.625, 0.75, 0.625, 1.0, 0.426, 1.0, 0.3487, 0.5263, 0.3487, 0.7237, 0.3487, 0.7237, 0.3487, 0.5263, 0.625, 0.25, 0.625, 0.0, 0.625, 0.0, 0.625, 0.25, 0.1513, 0.5263, 0.1513, 0.7237, 0.125, 0.75, 0.125, 0.5, 0.3487, 0.5263, 0.1513, 0.5263, 0.125, 0.5, 0.426, 0.5, 0.3487, 0.7237, 0.3487, 0.5263, 0.426, 0.5, 0.426, 0.75, 0.1513, 0.7237, 0.3487, 0.7237, 0.426, 0.75, 0.125, 0.75, 0.1513, 0.5263, 0.3487, 0.5263, 0.3487, 0.7237, 0.1513, 0.7237, 0.1513, 0.7237, 0.1513, 0.5263, 0.1513, 0.5263, 0.1513, 0.7237, 0.3487, 0.7237, 0.1513, 0.7237, 0.1513, 0.7237, 0.3487, 0.7237, 0.1513, 0.5263, 0.3487, 0.5263, 0.3487, 0.5263, 0.1513, 0.5263, 0.625, 0.5, 0.875, 0.5, 0.875, 0.75, 0.625, 0.75, 0.625, 1.0, 0.625, 0.75, 0.625, 0.75, 0.625, 1.0, 0.625, 0.5, 0.625, 0.25, 0.625, 0.25, 0.625, 0.5, 0.625, 0.75, 0.625, 0.5, 0.625, 0.5, 0.625, 0.75])
me_cube_003.update()

# ---- objects
ob_body = bpy.data.objects.new('Body', me_cube_001)
ob_hands = bpy.data.objects.new('hands', me_cube_002)
ob_normal = bpy.data.objects.new('Normal', me_cylinder)
ob_shotgun = bpy.data.objects.new('Shotgun', me_cylinder_002)
ob_rocket_launcher = bpy.data.objects.new('Rocket Launcher', me_cube_003)

# ---- transforms, parenting, visibility, modifiers, constraints
ob_body.location = (0.0, 0.0, 0.0)
ob_body.scale = (1.647, 1.647, 1.647)
_m = ob_body.modifiers.new('Bevel', 'BEVEL')
ob_hands.location = (0.0, -2.343, 0.986)
ob_hands.rotation_euler = (0.0, -0.8739, 0.0)
ob_hands.scale = (0.3901, 0.3901, 0.3901)
_m = ob_hands.modifiers.new('Mirror', 'MIRROR')
_m.use_axis = (False, True, False)
_m.mirror_object = ob_body
ob_normal.location = (2.084, 2.376, 0.6647)
ob_normal.rotation_euler = (0.0, 1.571, 0.0)
ob_normal.scale = (0.2205, 0.2205, 1.651)
_m = ob_normal.modifiers.new('Mirror', 'MIRROR')
_m.use_axis = (False, False, False)
_m.mirror_object = ob_hands
ob_shotgun.location = (2.084, -2.727, 0.1454)
ob_shotgun.rotation_euler = (0.0, 1.571, 0.0)
ob_shotgun.scale = (0.2205, 0.2205, 1.651)
ob_rocket_launcher.location = (-2.138, 0.0, 2.099)
ob_rocket_launcher.scale = (1.0, 1.866, 0.4515)

# ---- collection membership
col_collection.objects.link(ob_body)
col_collection.objects.link(ob_hands)
col_collection.objects.link(ob_normal)
col_collection.objects.link(ob_shotgun)
col_collection.objects.link(ob_rocket_launcher)

# ---- scene / render settings (as saved in the file)
scene.frame_start = 1; scene.frame_end = 250; scene.frame_set(1)
scene.render.engine = 'BLENDER_EEVEE_NEXT'
scene.cycles.sampling_pattern = 'TABULATED_SOBOL'
bpy.context.view_layer.update()

# ---- added for rendering (the .blend has no active camera and no usable light): camera, sun
cam_auto = bpy.data.cameras.new('AutoCamera')
cam_auto.lens = 50.0
cam_auto.sensor_width = 36.0
cam_auto.clip_end = 1000.0
ob_auto_camera = bpy.data.objects.new('AutoCamera', cam_auto)
scene.collection.objects.link(ob_auto_camera)
ob_auto_camera.location = (9.82845, -11.5435, 8.55484)
ob_auto_camera.rotation_euler = (1.09748, -7.21219e-08, 0.694738)
scene.camera = ob_auto_camera
light_auto_sun = bpy.data.lights.new('AutoSun', 'SUN')
light_auto_sun.energy = 3.0
light_auto_sun.angle = 0.0523599
ob_auto_sun = bpy.data.objects.new('AutoSun', light_auto_sun)
scene.collection.objects.link(ob_auto_sun)
ob_auto_sun.rotation_euler = (0.872665, 0.174533, 0.523599)
bpy.context.view_layer.update()

